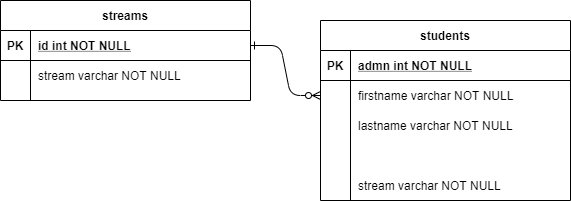

The diagram above was exported from draw.io. Its source (the exported page's mxGraphModel, read from the mxfile embedded in the PNG):
<mxGraphModel dx="852" dy="494" grid="0" gridSize="10" guides="1" tooltips="1" connect="1" arrows="1" fold="1" page="1" pageScale="1" pageWidth="850" pageHeight="1100" background="#FFFFFF" math="0" shadow="0" extFonts="Permanent Marker^https://fonts.googleapis.com/css?family=Permanent+Marker">
  <root>
    <mxCell id="0" />
    <mxCell id="1" parent="0" />
    <mxCell id="C-vyLk0tnHw3VtMMgP7b-1" value="" style="edgeStyle=entityRelationEdgeStyle;endArrow=ERzeroToMany;startArrow=ERone;endFill=1;startFill=0;" parent="1" source="C-vyLk0tnHw3VtMMgP7b-24" target="C-vyLk0tnHw3VtMMgP7b-6" edge="1">
      <mxGeometry width="100" height="100" relative="1" as="geometry">
        <mxPoint x="340" y="720" as="sourcePoint" />
        <mxPoint x="440" y="620" as="targetPoint" />
      </mxGeometry>
    </mxCell>
    <mxCell id="C-vyLk0tnHw3VtMMgP7b-2" value="students" style="shape=table;startSize=30;container=1;collapsible=1;childLayout=tableLayout;fixedRows=1;rowLines=0;fontStyle=1;align=center;resizeLast=1;" parent="1" vertex="1">
      <mxGeometry x="440" y="140" width="250" height="180" as="geometry" />
    </mxCell>
    <mxCell id="C-vyLk0tnHw3VtMMgP7b-3" value="" style="shape=partialRectangle;collapsible=0;dropTarget=0;pointerEvents=0;fillColor=none;points=[[0,0.5],[1,0.5]];portConstraint=eastwest;top=0;left=0;right=0;bottom=1;" parent="C-vyLk0tnHw3VtMMgP7b-2" vertex="1">
      <mxGeometry y="30" width="250" height="30" as="geometry" />
    </mxCell>
    <mxCell id="C-vyLk0tnHw3VtMMgP7b-4" value="PK" style="shape=partialRectangle;overflow=hidden;connectable=0;fillColor=none;top=0;left=0;bottom=0;right=0;fontStyle=1;" parent="C-vyLk0tnHw3VtMMgP7b-3" vertex="1">
      <mxGeometry width="30" height="30" as="geometry" />
    </mxCell>
    <mxCell id="C-vyLk0tnHw3VtMMgP7b-5" value="admn int NOT NULL " style="shape=partialRectangle;overflow=hidden;connectable=0;fillColor=none;top=0;left=0;bottom=0;right=0;align=left;spacingLeft=6;fontStyle=5;" parent="C-vyLk0tnHw3VtMMgP7b-3" vertex="1">
      <mxGeometry x="30" width="220" height="30" as="geometry" />
    </mxCell>
    <mxCell id="C-vyLk0tnHw3VtMMgP7b-6" value="" style="shape=partialRectangle;collapsible=0;dropTarget=0;pointerEvents=0;fillColor=none;points=[[0,0.5],[1,0.5]];portConstraint=eastwest;top=0;left=0;right=0;bottom=0;" parent="C-vyLk0tnHw3VtMMgP7b-2" vertex="1">
      <mxGeometry y="60" width="250" height="30" as="geometry" />
    </mxCell>
    <mxCell id="C-vyLk0tnHw3VtMMgP7b-7" value="" style="shape=partialRectangle;overflow=hidden;connectable=0;fillColor=none;top=0;left=0;bottom=0;right=0;" parent="C-vyLk0tnHw3VtMMgP7b-6" vertex="1">
      <mxGeometry width="30" height="30" as="geometry" />
    </mxCell>
    <mxCell id="C-vyLk0tnHw3VtMMgP7b-8" value="firstname varchar NOT NULL" style="shape=partialRectangle;overflow=hidden;connectable=0;fillColor=none;top=0;left=0;bottom=0;right=0;align=left;spacingLeft=6;" parent="C-vyLk0tnHw3VtMMgP7b-6" vertex="1">
      <mxGeometry x="30" width="220" height="30" as="geometry" />
    </mxCell>
    <mxCell id="C-vyLk0tnHw3VtMMgP7b-9" value="" style="shape=partialRectangle;collapsible=0;dropTarget=0;pointerEvents=0;fillColor=none;points=[[0,0.5],[1,0.5]];portConstraint=eastwest;top=0;left=0;right=0;bottom=0;" parent="C-vyLk0tnHw3VtMMgP7b-2" vertex="1">
      <mxGeometry y="90" width="250" height="30" as="geometry" />
    </mxCell>
    <mxCell id="C-vyLk0tnHw3VtMMgP7b-10" value="" style="shape=partialRectangle;overflow=hidden;connectable=0;fillColor=none;top=0;left=0;bottom=0;right=0;" parent="C-vyLk0tnHw3VtMMgP7b-9" vertex="1">
      <mxGeometry width="30" height="30" as="geometry" />
    </mxCell>
    <mxCell id="C-vyLk0tnHw3VtMMgP7b-11" value="lastname varchar NOT NULL" style="shape=partialRectangle;overflow=hidden;connectable=0;fillColor=none;top=0;left=0;bottom=0;right=0;align=left;spacingLeft=6;" parent="C-vyLk0tnHw3VtMMgP7b-9" vertex="1">
      <mxGeometry x="30" width="220" height="30" as="geometry" />
    </mxCell>
    <mxCell id="C-vyLk0tnHw3VtMMgP7b-23" value="streams" style="shape=table;startSize=30;container=1;collapsible=1;childLayout=tableLayout;fixedRows=1;rowLines=0;fontStyle=1;align=center;resizeLast=1;" parent="1" vertex="1">
      <mxGeometry x="120" y="120" width="250" height="100" as="geometry">
        <mxRectangle x="120" y="120" width="80" height="30" as="alternateBounds" />
      </mxGeometry>
    </mxCell>
    <mxCell id="C-vyLk0tnHw3VtMMgP7b-24" value="" style="shape=partialRectangle;collapsible=0;dropTarget=0;pointerEvents=0;fillColor=none;points=[[0,0.5],[1,0.5]];portConstraint=eastwest;top=0;left=0;right=0;bottom=1;" parent="C-vyLk0tnHw3VtMMgP7b-23" vertex="1">
      <mxGeometry y="30" width="250" height="30" as="geometry" />
    </mxCell>
    <mxCell id="C-vyLk0tnHw3VtMMgP7b-25" value="PK" style="shape=partialRectangle;overflow=hidden;connectable=0;fillColor=none;top=0;left=0;bottom=0;right=0;fontStyle=1;" parent="C-vyLk0tnHw3VtMMgP7b-24" vertex="1">
      <mxGeometry width="30" height="30" as="geometry" />
    </mxCell>
    <mxCell id="C-vyLk0tnHw3VtMMgP7b-26" value="id int NOT NULL " style="shape=partialRectangle;overflow=hidden;connectable=0;fillColor=none;top=0;left=0;bottom=0;right=0;align=left;spacingLeft=6;fontStyle=5;" parent="C-vyLk0tnHw3VtMMgP7b-24" vertex="1">
      <mxGeometry x="30" width="220" height="30" as="geometry" />
    </mxCell>
    <mxCell id="C-vyLk0tnHw3VtMMgP7b-27" value="" style="shape=partialRectangle;collapsible=0;dropTarget=0;pointerEvents=0;fillColor=none;points=[[0,0.5],[1,0.5]];portConstraint=eastwest;top=0;left=0;right=0;bottom=0;" parent="C-vyLk0tnHw3VtMMgP7b-23" vertex="1">
      <mxGeometry y="60" width="250" height="30" as="geometry" />
    </mxCell>
    <mxCell id="C-vyLk0tnHw3VtMMgP7b-28" value="" style="shape=partialRectangle;overflow=hidden;connectable=0;fillColor=none;top=0;left=0;bottom=0;right=0;" parent="C-vyLk0tnHw3VtMMgP7b-27" vertex="1">
      <mxGeometry width="30" height="30" as="geometry" />
    </mxCell>
    <mxCell id="C-vyLk0tnHw3VtMMgP7b-29" value="stream varchar NOT NULL" style="shape=partialRectangle;overflow=hidden;connectable=0;fillColor=none;top=0;left=0;bottom=0;right=0;align=left;spacingLeft=6;" parent="C-vyLk0tnHw3VtMMgP7b-27" vertex="1">
      <mxGeometry x="30" width="220" height="30" as="geometry" />
    </mxCell>
    <mxCell id="-q3mqH_-r6yORhkIW53S-11" value="stream varchar NOT NULL" style="shape=partialRectangle;overflow=hidden;connectable=0;fillColor=none;top=0;left=0;bottom=0;right=0;align=left;spacingLeft=6;" vertex="1" parent="1">
      <mxGeometry x="470" y="290" width="200" height="30" as="geometry" />
    </mxCell>
  </root>
</mxGraphModel>